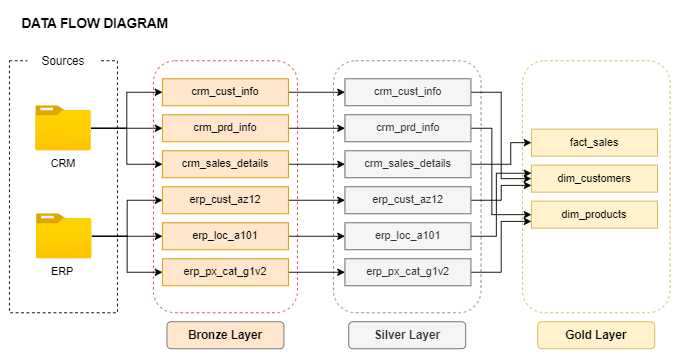

The diagram above was exported from draw.io. Its source (the exported page's mxGraphModel, read from the mxfile embedded in the PNG):
<mxGraphModel dx="880" dy="532" grid="1" gridSize="10" guides="1" tooltips="1" connect="1" arrows="1" fold="1" page="1" pageScale="1" pageWidth="1100" pageHeight="1700" math="0" shadow="0">
  <root>
    <mxCell id="0" />
    <mxCell id="1" parent="0" />
    <mxCell id="un_t9--gvzLUc-H6HcC0-66" value="" style="rounded=1;whiteSpace=wrap;html=1;fillColor=default;dashed=1;strokeColor=#d6b656;" vertex="1" parent="1">
      <mxGeometry x="630" y="960" width="164" height="280" as="geometry" />
    </mxCell>
    <mxCell id="un_t9--gvzLUc-H6HcC0-67" value="" style="rounded=1;whiteSpace=wrap;html=1;fillColor=default;dashed=1;strokeColor=#B85850;" vertex="1" parent="1">
      <mxGeometry x="220" y="960" width="160" height="280" as="geometry" />
    </mxCell>
    <mxCell id="un_t9--gvzLUc-H6HcC0-68" value="" style="rounded=1;whiteSpace=wrap;html=1;fillColor=default;dashed=1;strokeColor=#9673a6;" vertex="1" parent="1">
      <mxGeometry x="420" y="960" width="164" height="280" as="geometry" />
    </mxCell>
    <mxCell id="un_t9--gvzLUc-H6HcC0-69" value="DATA FLOW DIAGRAM" style="text;html=1;align=center;verticalAlign=middle;whiteSpace=wrap;rounded=0;fontStyle=1;fontSize=15;" vertex="1" parent="1">
      <mxGeometry x="60" y="903" width="190" height="30" as="geometry" />
    </mxCell>
    <mxCell id="un_t9--gvzLUc-H6HcC0-70" value="" style="rounded=0;whiteSpace=wrap;html=1;fillColor=default;dashed=1;" vertex="1" parent="1">
      <mxGeometry x="60" y="960" width="120" height="280" as="geometry" />
    </mxCell>
    <mxCell id="un_t9--gvzLUc-H6HcC0-71" value="Sources" style="text;html=1;align=center;verticalAlign=middle;whiteSpace=wrap;rounded=0;strokeColor=none;fillColor=default;fontSize=13;" vertex="1" parent="1">
      <mxGeometry x="80" y="940" width="80" height="40" as="geometry" />
    </mxCell>
    <mxCell id="un_t9--gvzLUc-H6HcC0-72" value="" style="edgeStyle=orthogonalEdgeStyle;rounded=0;orthogonalLoop=1;jettySize=auto;html=1;entryX=0;entryY=0.5;entryDx=0;entryDy=0;" edge="1" parent="1" source="un_t9--gvzLUc-H6HcC0-75" target="un_t9--gvzLUc-H6HcC0-84">
      <mxGeometry relative="1" as="geometry" />
    </mxCell>
    <mxCell id="un_t9--gvzLUc-H6HcC0-73" style="edgeStyle=orthogonalEdgeStyle;rounded=0;orthogonalLoop=1;jettySize=auto;html=1;entryX=0;entryY=0.5;entryDx=0;entryDy=0;" edge="1" parent="1" source="un_t9--gvzLUc-H6HcC0-75" target="un_t9--gvzLUc-H6HcC0-88">
      <mxGeometry relative="1" as="geometry" />
    </mxCell>
    <mxCell id="un_t9--gvzLUc-H6HcC0-74" style="edgeStyle=orthogonalEdgeStyle;rounded=0;orthogonalLoop=1;jettySize=auto;html=1;entryX=0;entryY=0.5;entryDx=0;entryDy=0;" edge="1" parent="1" source="un_t9--gvzLUc-H6HcC0-75" target="un_t9--gvzLUc-H6HcC0-86">
      <mxGeometry relative="1" as="geometry" />
    </mxCell>
    <mxCell id="un_t9--gvzLUc-H6HcC0-75" value="" style="image;aspect=fixed;html=1;points=[];align=center;fontSize=12;image=img/lib/azure2/general/Folder_Blank.svg;" vertex="1" parent="1">
      <mxGeometry x="89.19999999999999" y="1010" width="61.61" height="50" as="geometry" />
    </mxCell>
    <mxCell id="un_t9--gvzLUc-H6HcC0-76" value="" style="edgeStyle=orthogonalEdgeStyle;rounded=0;orthogonalLoop=1;jettySize=auto;html=1;" edge="1" parent="1" source="un_t9--gvzLUc-H6HcC0-79" target="un_t9--gvzLUc-H6HcC0-94">
      <mxGeometry relative="1" as="geometry" />
    </mxCell>
    <mxCell id="un_t9--gvzLUc-H6HcC0-77" style="edgeStyle=orthogonalEdgeStyle;rounded=0;orthogonalLoop=1;jettySize=auto;html=1;entryX=0;entryY=0.5;entryDx=0;entryDy=0;" edge="1" parent="1" source="un_t9--gvzLUc-H6HcC0-79" target="un_t9--gvzLUc-H6HcC0-92">
      <mxGeometry relative="1" as="geometry" />
    </mxCell>
    <mxCell id="un_t9--gvzLUc-H6HcC0-78" style="edgeStyle=orthogonalEdgeStyle;rounded=0;orthogonalLoop=1;jettySize=auto;html=1;entryX=0;entryY=0.5;entryDx=0;entryDy=0;" edge="1" parent="1" source="un_t9--gvzLUc-H6HcC0-79" target="un_t9--gvzLUc-H6HcC0-90">
      <mxGeometry relative="1" as="geometry" />
    </mxCell>
    <mxCell id="un_t9--gvzLUc-H6HcC0-79" value="" style="image;aspect=fixed;html=1;points=[];align=center;fontSize=12;image=img/lib/azure2/general/Folder_Blank.svg;" vertex="1" parent="1">
      <mxGeometry x="90.00999999999999" y="1130" width="61.61" height="50" as="geometry" />
    </mxCell>
    <mxCell id="un_t9--gvzLUc-H6HcC0-80" value="CRM" style="text;html=1;align=center;verticalAlign=middle;whiteSpace=wrap;rounded=0;" vertex="1" parent="1">
      <mxGeometry x="90.00999999999999" y="1060" width="60" height="30" as="geometry" />
    </mxCell>
    <mxCell id="un_t9--gvzLUc-H6HcC0-81" value="ERP" style="text;html=1;align=center;verticalAlign=middle;whiteSpace=wrap;rounded=0;" vertex="1" parent="1">
      <mxGeometry x="89.19999999999999" y="1180" width="60" height="30" as="geometry" />
    </mxCell>
    <mxCell id="un_t9--gvzLUc-H6HcC0-82" value="Bronze Layer" style="text;html=1;align=center;verticalAlign=middle;whiteSpace=wrap;rounded=1;fillColor=#FFE6CC;fontStyle=1;fontSize=13;strokeColor=#6E6E6E;" vertex="1" parent="1">
      <mxGeometry x="235" y="1250" width="130" height="30" as="geometry" />
    </mxCell>
    <mxCell id="un_t9--gvzLUc-H6HcC0-83" style="edgeStyle=orthogonalEdgeStyle;rounded=0;orthogonalLoop=1;jettySize=auto;html=1;entryX=0;entryY=0.5;entryDx=0;entryDy=0;" edge="1" parent="1" source="un_t9--gvzLUc-H6HcC0-84" target="un_t9--gvzLUc-H6HcC0-97">
      <mxGeometry relative="1" as="geometry" />
    </mxCell>
    <mxCell id="un_t9--gvzLUc-H6HcC0-84" value="crm_cust_info" style="text;html=1;align=center;verticalAlign=middle;whiteSpace=wrap;rounded=0;fillColor=#ffe6cc;strokeColor=#d79b00;" vertex="1" parent="1">
      <mxGeometry x="230" y="980" width="140" height="30" as="geometry" />
    </mxCell>
    <mxCell id="un_t9--gvzLUc-H6HcC0-85" style="edgeStyle=orthogonalEdgeStyle;rounded=0;orthogonalLoop=1;jettySize=auto;html=1;entryX=0;entryY=0.5;entryDx=0;entryDy=0;" edge="1" parent="1" source="un_t9--gvzLUc-H6HcC0-86" target="un_t9--gvzLUc-H6HcC0-99">
      <mxGeometry relative="1" as="geometry" />
    </mxCell>
    <mxCell id="un_t9--gvzLUc-H6HcC0-86" value="crm_prd_info" style="text;html=1;align=center;verticalAlign=middle;whiteSpace=wrap;rounded=0;fillColor=#ffe6cc;strokeColor=#d79b00;" vertex="1" parent="1">
      <mxGeometry x="230" y="1020" width="140" height="30" as="geometry" />
    </mxCell>
    <mxCell id="un_t9--gvzLUc-H6HcC0-87" style="edgeStyle=orthogonalEdgeStyle;rounded=0;orthogonalLoop=1;jettySize=auto;html=1;entryX=0;entryY=0.5;entryDx=0;entryDy=0;" edge="1" parent="1" source="un_t9--gvzLUc-H6HcC0-88" target="un_t9--gvzLUc-H6HcC0-101">
      <mxGeometry relative="1" as="geometry" />
    </mxCell>
    <mxCell id="un_t9--gvzLUc-H6HcC0-88" value="crm_sales_details" style="text;html=1;align=center;verticalAlign=middle;whiteSpace=wrap;rounded=0;fillColor=#ffe6cc;strokeColor=#d79b00;" vertex="1" parent="1">
      <mxGeometry x="230" y="1060" width="140" height="30" as="geometry" />
    </mxCell>
    <mxCell id="un_t9--gvzLUc-H6HcC0-89" style="edgeStyle=orthogonalEdgeStyle;rounded=0;orthogonalLoop=1;jettySize=auto;html=1;entryX=0;entryY=0.5;entryDx=0;entryDy=0;" edge="1" parent="1" source="un_t9--gvzLUc-H6HcC0-90" target="un_t9--gvzLUc-H6HcC0-103">
      <mxGeometry relative="1" as="geometry" />
    </mxCell>
    <mxCell id="un_t9--gvzLUc-H6HcC0-90" value="erp_cust_az12" style="text;html=1;align=center;verticalAlign=middle;whiteSpace=wrap;rounded=0;fillColor=#ffe6cc;strokeColor=#d79b00;" vertex="1" parent="1">
      <mxGeometry x="230" y="1100" width="140" height="30" as="geometry" />
    </mxCell>
    <mxCell id="un_t9--gvzLUc-H6HcC0-91" style="edgeStyle=orthogonalEdgeStyle;rounded=0;orthogonalLoop=1;jettySize=auto;html=1;entryX=0;entryY=0.5;entryDx=0;entryDy=0;" edge="1" parent="1" source="un_t9--gvzLUc-H6HcC0-92" target="un_t9--gvzLUc-H6HcC0-104">
      <mxGeometry relative="1" as="geometry" />
    </mxCell>
    <mxCell id="un_t9--gvzLUc-H6HcC0-92" value="erp_loc_a101" style="text;html=1;align=center;verticalAlign=middle;whiteSpace=wrap;rounded=0;fillColor=#ffe6cc;strokeColor=#d79b00;" vertex="1" parent="1">
      <mxGeometry x="230" y="1140" width="140" height="30" as="geometry" />
    </mxCell>
    <mxCell id="un_t9--gvzLUc-H6HcC0-93" style="edgeStyle=orthogonalEdgeStyle;rounded=0;orthogonalLoop=1;jettySize=auto;html=1;entryX=0;entryY=0.5;entryDx=0;entryDy=0;" edge="1" parent="1" source="un_t9--gvzLUc-H6HcC0-94" target="un_t9--gvzLUc-H6HcC0-106">
      <mxGeometry relative="1" as="geometry" />
    </mxCell>
    <mxCell id="un_t9--gvzLUc-H6HcC0-94" value="erp_px_cat_g1v2" style="text;html=1;align=center;verticalAlign=middle;whiteSpace=wrap;rounded=0;fillColor=#ffe6cc;strokeColor=#d79b00;" vertex="1" parent="1">
      <mxGeometry x="230" y="1180" width="140" height="30" as="geometry" />
    </mxCell>
    <mxCell id="un_t9--gvzLUc-H6HcC0-95" value="Silver Layer" style="text;html=1;align=center;verticalAlign=middle;whiteSpace=wrap;rounded=1;fillColor=#f5f5f5;fontStyle=1;fontSize=13;fontColor=#333333;strokeColor=#666666;" vertex="1" parent="1">
      <mxGeometry x="437" y="1250" width="130" height="30" as="geometry" />
    </mxCell>
    <mxCell id="un_t9--gvzLUc-H6HcC0-96" style="edgeStyle=orthogonalEdgeStyle;rounded=0;orthogonalLoop=1;jettySize=auto;html=1;entryX=0;entryY=0.5;entryDx=0;entryDy=0;" edge="1" parent="1" source="un_t9--gvzLUc-H6HcC0-97" target="un_t9--gvzLUc-H6HcC0-109">
      <mxGeometry relative="1" as="geometry" />
    </mxCell>
    <mxCell id="un_t9--gvzLUc-H6HcC0-97" value="crm_cust_info" style="text;html=1;align=center;verticalAlign=middle;whiteSpace=wrap;rounded=0;fillColor=#f5f5f5;strokeColor=#666666;fontColor=#333333;" vertex="1" parent="1">
      <mxGeometry x="432.75" y="980" width="140" height="30" as="geometry" />
    </mxCell>
    <mxCell id="un_t9--gvzLUc-H6HcC0-98" style="edgeStyle=orthogonalEdgeStyle;rounded=0;orthogonalLoop=1;jettySize=auto;html=1;entryX=0;entryY=0.5;entryDx=0;entryDy=0;" edge="1" parent="1" source="un_t9--gvzLUc-H6HcC0-99" target="un_t9--gvzLUc-H6HcC0-110">
      <mxGeometry relative="1" as="geometry">
        <mxPoint x="595" y="1141" as="targetPoint" />
        <Array as="points">
          <mxPoint x="596" y="1035" />
          <mxPoint x="596" y="1131" />
        </Array>
      </mxGeometry>
    </mxCell>
    <mxCell id="un_t9--gvzLUc-H6HcC0-99" value="crm_prd_info" style="text;html=1;align=center;verticalAlign=middle;whiteSpace=wrap;rounded=0;fillColor=#f5f5f5;strokeColor=#666666;fontColor=#333333;" vertex="1" parent="1">
      <mxGeometry x="432.75" y="1020" width="140" height="30" as="geometry" />
    </mxCell>
    <mxCell id="un_t9--gvzLUc-H6HcC0-100" style="edgeStyle=orthogonalEdgeStyle;rounded=0;orthogonalLoop=1;jettySize=auto;html=1;entryX=0;entryY=0.5;entryDx=0;entryDy=0;" edge="1" parent="1" source="un_t9--gvzLUc-H6HcC0-101" target="un_t9--gvzLUc-H6HcC0-108">
      <mxGeometry relative="1" as="geometry">
        <mxPoint x="616" y="1050" as="targetPoint" />
        <Array as="points">
          <mxPoint x="617" y="1075" />
          <mxPoint x="617" y="1051" />
        </Array>
      </mxGeometry>
    </mxCell>
    <mxCell id="un_t9--gvzLUc-H6HcC0-101" value="crm_sales_details" style="text;html=1;align=center;verticalAlign=middle;whiteSpace=wrap;rounded=0;fillColor=#f5f5f5;strokeColor=#666666;fontColor=#333333;" vertex="1" parent="1">
      <mxGeometry x="432.75" y="1060" width="140" height="30" as="geometry" />
    </mxCell>
    <mxCell id="un_t9--gvzLUc-H6HcC0-102" style="edgeStyle=orthogonalEdgeStyle;rounded=0;orthogonalLoop=1;jettySize=auto;html=1;entryX=0;entryY=0.75;entryDx=0;entryDy=0;" edge="1" parent="1" source="un_t9--gvzLUc-H6HcC0-103" target="un_t9--gvzLUc-H6HcC0-109">
      <mxGeometry relative="1" as="geometry" />
    </mxCell>
    <mxCell id="un_t9--gvzLUc-H6HcC0-103" value="erp_cust_az12" style="text;html=1;align=center;verticalAlign=middle;whiteSpace=wrap;rounded=0;fillColor=#f5f5f5;strokeColor=#666666;fontColor=#333333;" vertex="1" parent="1">
      <mxGeometry x="432.75" y="1100" width="140" height="30" as="geometry" />
    </mxCell>
    <mxCell id="un_t9--gvzLUc-H6HcC0-104" value="erp_loc_a101" style="text;html=1;align=center;verticalAlign=middle;whiteSpace=wrap;rounded=0;fillColor=#f5f5f5;strokeColor=#666666;fontColor=#333333;" vertex="1" parent="1">
      <mxGeometry x="432.75" y="1140" width="140" height="30" as="geometry" />
    </mxCell>
    <mxCell id="un_t9--gvzLUc-H6HcC0-105" style="edgeStyle=orthogonalEdgeStyle;rounded=0;orthogonalLoop=1;jettySize=auto;html=1;entryX=0;entryY=0.75;entryDx=0;entryDy=0;" edge="1" parent="1" source="un_t9--gvzLUc-H6HcC0-106" target="un_t9--gvzLUc-H6HcC0-110">
      <mxGeometry relative="1" as="geometry" />
    </mxCell>
    <mxCell id="un_t9--gvzLUc-H6HcC0-106" value="erp_px_cat_g1v2" style="text;html=1;align=center;verticalAlign=middle;whiteSpace=wrap;rounded=0;fillColor=#f5f5f5;strokeColor=#666666;fontColor=#333333;" vertex="1" parent="1">
      <mxGeometry x="432.75" y="1180" width="140" height="30" as="geometry" />
    </mxCell>
    <mxCell id="un_t9--gvzLUc-H6HcC0-107" value="Gold Layer" style="text;html=1;align=center;verticalAlign=middle;whiteSpace=wrap;rounded=1;fillColor=#fff2cc;fontStyle=1;fontSize=13;strokeColor=#d6b656;" vertex="1" parent="1">
      <mxGeometry x="647" y="1250" width="130" height="30" as="geometry" />
    </mxCell>
    <mxCell id="un_t9--gvzLUc-H6HcC0-108" value="fact_sales" style="text;html=1;align=center;verticalAlign=middle;whiteSpace=wrap;rounded=0;fillColor=#fff2cc;strokeColor=#d6b656;" vertex="1" parent="1">
      <mxGeometry x="640" y="1036" width="140" height="30" as="geometry" />
    </mxCell>
    <mxCell id="un_t9--gvzLUc-H6HcC0-109" value="dim_customers" style="text;html=1;align=center;verticalAlign=middle;whiteSpace=wrap;rounded=0;fillColor=#fff2cc;strokeColor=#d6b656;" vertex="1" parent="1">
      <mxGeometry x="640" y="1076" width="140" height="30" as="geometry" />
    </mxCell>
    <mxCell id="un_t9--gvzLUc-H6HcC0-110" value="dim_products" style="text;html=1;align=center;verticalAlign=middle;whiteSpace=wrap;rounded=0;fillColor=#fff2cc;strokeColor=#d6b656;" vertex="1" parent="1">
      <mxGeometry x="640" y="1116" width="140" height="30" as="geometry" />
    </mxCell>
    <mxCell id="un_t9--gvzLUc-H6HcC0-111" style="edgeStyle=orthogonalEdgeStyle;rounded=0;orthogonalLoop=1;jettySize=auto;html=1;" edge="1" parent="1" source="un_t9--gvzLUc-H6HcC0-104" target="un_t9--gvzLUc-H6HcC0-109">
      <mxGeometry relative="1" as="geometry">
        <Array as="points">
          <mxPoint x="601" y="1155" />
          <mxPoint x="601" y="1085" />
        </Array>
      </mxGeometry>
    </mxCell>
  </root>
</mxGraphModel>